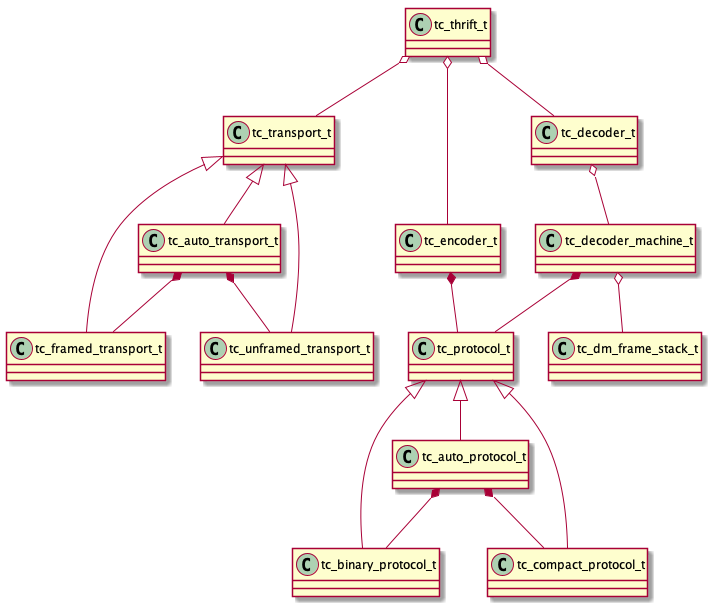

The diagram above was rendered by PlantUML. Its source (embedded in the PNG):
@startuml

tc_thrift_t o-- tc_transport_t
tc_thrift_t o-- tc_encoder_t
tc_thrift_t o-- tc_decoder_t

tc_transport_t <|-- tc_framed_transport_t
tc_transport_t <|-- tc_unframed_transport_t
tc_transport_t <|-- tc_auto_transport_t 
tc_auto_transport_t *-- tc_framed_transport_t
tc_auto_transport_t *-- tc_unframed_transport_t

tc_encoder_t *-- tc_protocol_t
tc_decoder_t o-- tc_decoder_machine_t

tc_protocol_t <|-- tc_binary_protocol_t
tc_protocol_t <|-- tc_compact_protocol_t
tc_protocol_t <|-- tc_auto_protocol_t
tc_auto_protocol_t *-- tc_binary_protocol_t
tc_auto_protocol_t *-- tc_compact_protocol_t

tc_decoder_machine_t *-- tc_protocol_t
tc_decoder_machine_t o-- tc_dm_frame_stack_t

@enduml